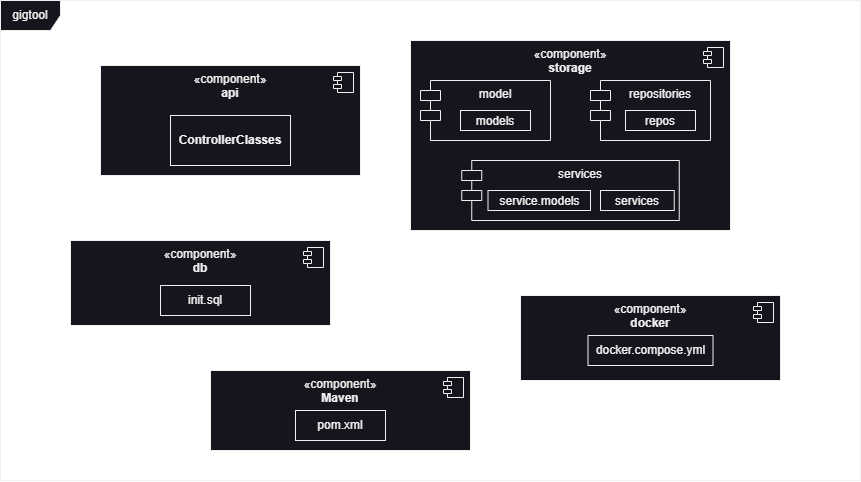

The diagram above was exported from draw.io. Its source (the exported page's mxGraphModel, read from the mxfile embedded in the PNG):
<mxGraphModel dx="2542" dy="2152" grid="1" gridSize="10" guides="1" tooltips="1" connect="1" arrows="1" fold="1" page="1" pageScale="1" pageWidth="827" pageHeight="1169" math="0" shadow="0">
  <root>
    <mxCell id="0" />
    <mxCell id="1" parent="0" />
    <mxCell id="M3dXbhGEoFiqY6CMT3h1-5" value="«component»&lt;br&gt;&lt;b&gt;api&lt;/b&gt;" style="html=1;dropTarget=0;whiteSpace=wrap;verticalAlign=top;" parent="1" vertex="1">
      <mxGeometry x="-240" y="-925" width="260" height="110" as="geometry" />
    </mxCell>
    <mxCell id="M3dXbhGEoFiqY6CMT3h1-6" value="" style="shape=module;jettyWidth=8;jettyHeight=4;" parent="M3dXbhGEoFiqY6CMT3h1-5" vertex="1">
      <mxGeometry x="1" width="20" height="20" relative="1" as="geometry">
        <mxPoint x="-27" y="7" as="offset" />
      </mxGeometry>
    </mxCell>
    <mxCell id="S3r0i9lFTKD2NaRVzuaD-2" value="«component»&lt;br&gt;&lt;b&gt;storage&lt;/b&gt;" style="html=1;dropTarget=0;whiteSpace=wrap;verticalAlign=top;" parent="1" vertex="1">
      <mxGeometry x="70" y="-950" width="320" height="190" as="geometry" />
    </mxCell>
    <mxCell id="S3r0i9lFTKD2NaRVzuaD-3" value="" style="shape=module;jettyWidth=8;jettyHeight=4;" parent="S3r0i9lFTKD2NaRVzuaD-2" vertex="1">
      <mxGeometry x="1" width="20" height="20" relative="1" as="geometry">
        <mxPoint x="-27" y="7" as="offset" />
      </mxGeometry>
    </mxCell>
    <mxCell id="S3r0i9lFTKD2NaRVzuaD-4" value="«component»&lt;br&gt;&lt;b&gt;db&lt;/b&gt;" style="html=1;dropTarget=0;whiteSpace=wrap;verticalAlign=top;" parent="1" vertex="1">
      <mxGeometry x="-270" y="-750" width="260" height="85" as="geometry" />
    </mxCell>
    <mxCell id="S3r0i9lFTKD2NaRVzuaD-5" value="" style="shape=module;jettyWidth=8;jettyHeight=4;" parent="S3r0i9lFTKD2NaRVzuaD-4" vertex="1">
      <mxGeometry x="1" width="20" height="20" relative="1" as="geometry">
        <mxPoint x="-27" y="7" as="offset" />
      </mxGeometry>
    </mxCell>
    <mxCell id="S3r0i9lFTKD2NaRVzuaD-7" value="model" style="shape=module;align=left;spacingLeft=20;align=center;verticalAlign=top;whiteSpace=wrap;html=1;" parent="1" vertex="1">
      <mxGeometry x="80" y="-910" width="130" height="60" as="geometry" />
    </mxCell>
    <mxCell id="S3r0i9lFTKD2NaRVzuaD-8" value="repositories" style="shape=module;align=left;spacingLeft=20;align=center;verticalAlign=top;whiteSpace=wrap;html=1;" parent="1" vertex="1">
      <mxGeometry x="250" y="-910" width="120" height="60" as="geometry" />
    </mxCell>
    <mxCell id="S3r0i9lFTKD2NaRVzuaD-9" value="services" style="shape=module;align=left;spacingLeft=20;align=center;verticalAlign=top;whiteSpace=wrap;html=1;" parent="1" vertex="1">
      <mxGeometry x="121.25" y="-830" width="217.5" height="60" as="geometry" />
    </mxCell>
    <mxCell id="S3r0i9lFTKD2NaRVzuaD-12" value="&lt;p style=&quot;margin:0px;margin-top:4px;text-align:center;&quot;&gt;&lt;br&gt;&lt;b&gt;ControllerClasses&lt;/b&gt;&lt;/p&gt;" style="verticalAlign=top;align=left;overflow=fill;fontSize=12;fontFamily=Helvetica;html=1;whiteSpace=wrap;" parent="1" vertex="1">
      <mxGeometry x="-170" y="-875" width="120" height="50" as="geometry" />
    </mxCell>
    <mxCell id="S3r0i9lFTKD2NaRVzuaD-15" value="«component»&lt;br&gt;&lt;b&gt;docker&lt;/b&gt;" style="html=1;dropTarget=0;whiteSpace=wrap;verticalAlign=top;" parent="1" vertex="1">
      <mxGeometry x="180" y="-695" width="260" height="85" as="geometry" />
    </mxCell>
    <mxCell id="S3r0i9lFTKD2NaRVzuaD-16" value="" style="shape=module;jettyWidth=8;jettyHeight=4;" parent="S3r0i9lFTKD2NaRVzuaD-15" vertex="1">
      <mxGeometry x="1" width="20" height="20" relative="1" as="geometry">
        <mxPoint x="-27" y="7" as="offset" />
      </mxGeometry>
    </mxCell>
    <mxCell id="S3r0i9lFTKD2NaRVzuaD-17" value="«component»&lt;br&gt;&lt;b&gt;Maven&lt;/b&gt;" style="html=1;dropTarget=0;whiteSpace=wrap;verticalAlign=top;" parent="1" vertex="1">
      <mxGeometry x="-130" y="-620" width="260" height="80" as="geometry" />
    </mxCell>
    <mxCell id="S3r0i9lFTKD2NaRVzuaD-18" value="" style="shape=module;jettyWidth=8;jettyHeight=4;" parent="S3r0i9lFTKD2NaRVzuaD-17" vertex="1">
      <mxGeometry x="1" width="20" height="20" relative="1" as="geometry">
        <mxPoint x="-27" y="7" as="offset" />
      </mxGeometry>
    </mxCell>
    <mxCell id="S3r0i9lFTKD2NaRVzuaD-19" value="init.sql" style="html=1;whiteSpace=wrap;" parent="1" vertex="1">
      <mxGeometry x="-180" y="-705" width="90" height="30" as="geometry" />
    </mxCell>
    <mxCell id="S3r0i9lFTKD2NaRVzuaD-20" value="docker.compose.yml" style="html=1;whiteSpace=wrap;" parent="1" vertex="1">
      <mxGeometry x="247.5" y="-655" width="125" height="30" as="geometry" />
    </mxCell>
    <mxCell id="S3r0i9lFTKD2NaRVzuaD-21" value="pom.xml" style="html=1;whiteSpace=wrap;" parent="1" vertex="1">
      <mxGeometry x="-45" y="-580" width="90" height="30" as="geometry" />
    </mxCell>
    <mxCell id="S3r0i9lFTKD2NaRVzuaD-22" value="&lt;p style=&quot;margin:0px;margin-top:4px;text-align:center;&quot;&gt;models&lt;/p&gt;" style="verticalAlign=top;align=left;overflow=fill;fontSize=12;fontFamily=Helvetica;html=1;whiteSpace=wrap;" parent="1" vertex="1">
      <mxGeometry x="120" y="-880" width="70" height="20" as="geometry" />
    </mxCell>
    <mxCell id="S3r0i9lFTKD2NaRVzuaD-23" value="&lt;p style=&quot;margin:0px;margin-top:4px;text-align:center;&quot;&gt;repos&lt;/p&gt;" style="verticalAlign=top;align=left;overflow=fill;fontSize=12;fontFamily=Helvetica;html=1;whiteSpace=wrap;" parent="1" vertex="1">
      <mxGeometry x="285" y="-880" width="70" height="20" as="geometry" />
    </mxCell>
    <mxCell id="S3r0i9lFTKD2NaRVzuaD-24" value="&lt;p style=&quot;margin:0px;margin-top:4px;text-align:center;&quot;&gt;service.models&lt;/p&gt;" style="verticalAlign=top;align=left;overflow=fill;fontSize=12;fontFamily=Helvetica;html=1;whiteSpace=wrap;" parent="1" vertex="1">
      <mxGeometry x="147.5" y="-800" width="102.5" height="20" as="geometry" />
    </mxCell>
    <mxCell id="S3r0i9lFTKD2NaRVzuaD-25" value="&lt;p style=&quot;margin:0px;margin-top:4px;text-align:center;&quot;&gt;services&lt;/p&gt;" style="verticalAlign=top;align=left;overflow=fill;fontSize=12;fontFamily=Helvetica;html=1;whiteSpace=wrap;" parent="1" vertex="1">
      <mxGeometry x="260" y="-800" width="73.75" height="20" as="geometry" />
    </mxCell>
    <mxCell id="S3r0i9lFTKD2NaRVzuaD-26" value="gigtool" style="shape=umlFrame;whiteSpace=wrap;html=1;pointerEvents=0;" parent="1" vertex="1">
      <mxGeometry x="-340" y="-990" width="860" height="480" as="geometry" />
    </mxCell>
  </root>
</mxGraphModel>